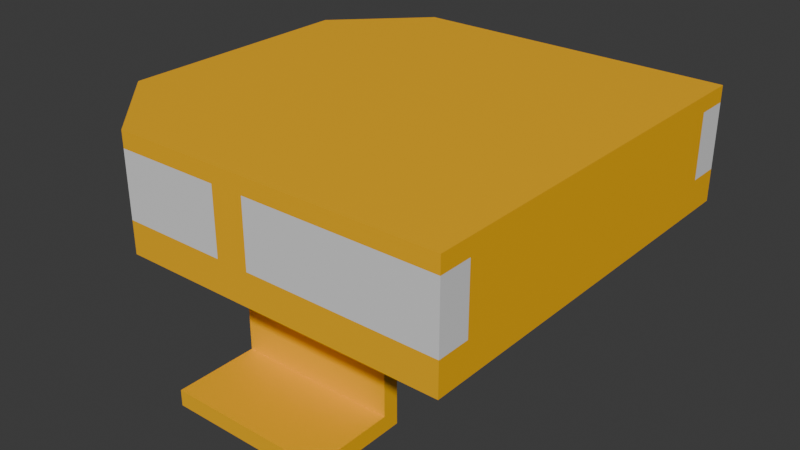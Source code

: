 # Source: beacon_light_mount.blend  (saved by Blender 4.2.67; exported with 4.5.12 LTS)
import bpy
from mathutils import Matrix  # noqa: F401  (used for matrix-valued properties, if any)

bpy.ops.wm.read_factory_settings(use_empty=True)
scene = bpy.context.scene
scene.name = 'Scene'

# ---- collections
col_collection = bpy.data.collections.new('Collection'); scene.collection.children.link(col_collection)

# ---- materials (node trees are filled in below, after node groups)
mat_material = bpy.data.materials.new('Material')
mat_material.alpha_threshold = 0.0
mat_material.roughness = 0.5
mat_material.line_color = (0.0, 0.0, 0.0, 1.0)
mat_paintable_0 = bpy.data.materials.new('paintable-0')
mat_materialglass = bpy.data.materials.new('MATERIALglass')
mat_materialadditive = bpy.data.materials.new('MATERIALadditive')
mat_light = bpy.data.materials.new('light')
mat_dark = bpy.data.materials.new('dark')

# ---- material node trees
mat_material.use_nodes = True; mat_material.node_tree.nodes.clear()
_N = mat_material.node_tree.nodes; _L = mat_material.node_tree.links
n0 = _N.new('ShaderNodeOutputMaterial'); n0.name = 'Material Output'; n0.location = (300, 300)
n1 = _N.new('ShaderNodeBsdfPrincipled'); n1.name = 'Principled BSDF'; n1.location = (10, 300)
n1.inputs[3].default_value = 1.45
_L.new(n1.outputs[0], n0.inputs[0])
n0.is_active_output = True
mat_paintable_0.use_nodes = True; mat_paintable_0.node_tree.nodes.clear()
_N = mat_paintable_0.node_tree.nodes; _L = mat_paintable_0.node_tree.links
n0 = _N.new('ShaderNodeBsdfPrincipled'); n0.name = 'プリンシプルBSDF'; n0.location = (10, 300)
n0.inputs[0].default_value = (1.0, 0.4969, 0.0, 1.0)
n1 = _N.new('ShaderNodeOutputMaterial'); n1.name = 'マテリアル出力'; n1.location = (300, 300)
_L.new(n0.outputs[0], n1.inputs[0])
n1.is_active_output = True
mat_materialglass.use_nodes = True; mat_materialglass.node_tree.nodes.clear()
_N = mat_materialglass.node_tree.nodes; _L = mat_materialglass.node_tree.links
n0 = _N.new('ShaderNodeBsdfPrincipled'); n0.name = 'プリンシプルBSDF'; n0.location = (10, 300)
n1 = _N.new('ShaderNodeOutputMaterial'); n1.name = 'マテリアル出力'; n1.location = (300, 300)
_L.new(n0.outputs[0], n1.inputs[0])
n1.is_active_output = True
mat_materialadditive.use_nodes = True; mat_materialadditive.node_tree.nodes.clear()
_N = mat_materialadditive.node_tree.nodes; _L = mat_materialadditive.node_tree.links
n0 = _N.new('ShaderNodeBsdfPrincipled'); n0.name = 'プリンシプルBSDF'; n0.location = (10, 300)
n0.inputs[0].default_value = (0.0, 0.0, 0.0, 1.0)
n1 = _N.new('ShaderNodeOutputMaterial'); n1.name = 'マテリアル出力'; n1.location = (300, 300)
_L.new(n0.outputs[0], n1.inputs[0])
n1.is_active_output = True
mat_light.use_nodes = True; mat_light.node_tree.nodes.clear()
_N = mat_light.node_tree.nodes; _L = mat_light.node_tree.links
n0 = _N.new('ShaderNodeBsdfPrincipled'); n0.name = 'プリンシプルBSDF'; n0.location = (10, 300)
n0.inputs[0].default_value = (0.7835, 0.7835, 0.7835, 1.0)
n1 = _N.new('ShaderNodeOutputMaterial'); n1.name = 'マテリアル出力'; n1.location = (300, 300)
_L.new(n0.outputs[0], n1.inputs[0])
n1.is_active_output = True
mat_dark.use_nodes = True; mat_dark.node_tree.nodes.clear()
_N = mat_dark.node_tree.nodes; _L = mat_dark.node_tree.links
n0 = _N.new('ShaderNodeBsdfPrincipled'); n0.name = 'プリンシプルBSDF'; n0.location = (10, 300)
n0.inputs[0].default_value = (0.3372, 0.3372, 0.3372, 1.0)
n1 = _N.new('ShaderNodeOutputMaterial'); n1.name = 'マテリアル出力'; n1.location = (300, 300)
_L.new(n0.outputs[0], n1.inputs[0])
n1.is_active_output = True

# ---- world
world_world = bpy.data.worlds.new('World'); scene.world = world_world
world_world.use_nodes = True; world_world.node_tree.nodes.clear()
_N = world_world.node_tree.nodes; _L = world_world.node_tree.links
n0 = _N.new('ShaderNodeOutputWorld'); n0.name = 'World Output'; n0.location = (300, 300)
n1 = _N.new('ShaderNodeBackground'); n1.name = 'Background'; n1.location = (10, 300)
n1.inputs[0].default_value = (0.05088, 0.05088, 0.05088, 1.0)
_L.new(n1.outputs[0], n0.inputs[0])
n0.is_active_output = True
world_world.color = (0.05088, 0.05088, 0.05088)
world_world.sun_shadow_jitter_overblur = 0.0

# ---- meshes
me_cube = bpy.data.meshes.new('Cube')
me_cube.from_pydata([(-0.01, -0.125, -0.02), (0.01, -0.125, -0.02), (0.01, 0.125, -0.02), (-0.01, 0.125, -0.02), (0.01, 0.125, 0.02), (-0.01, 0.125, 0.02), (-0.01, -0.125, 0.02), (0.01, -0.125, 0.02), (0.125, 0.125, -0.02), (0.125, 0.125, 0.02), (0.125, -0.125, -0.02), (0.125, -0.125, 0.02), (0.125, 0.125, 0.03), (0.125, 0.125, -0.04), (0.125, -0.125, 0.03), (0.125, -0.125, -0.04), (-0.01, 0.105, -0.02), (-0.01, 0.105, 0.02), (0.01, 0.105, 0.02), (0.125, 0.105, 0.02), (0.01, 0.105, -0.02), (0.125, 0.105, -0.02), (-0.01, -0.105, 0.02), (-0.01, -0.105, -0.02), (0.125, -0.105, 0.02), (0.125, -0.105, -0.02), (0.01, -0.105, 0.02), (0.01, -0.105, -0.02), (-0.065, 0.105, 0.02), (-0.105, 0.065, 0.02), (-0.105, 0.065, -0.02), (-0.065, 0.105, -0.02), (-0.065, -0.105, -0.02), (-0.105, -0.065, -0.02), (-0.105, -0.065, 0.02), (-0.065, -0.105, 0.02), (-0.125, 0.075, -0.04), (-0.075, 0.125, -0.04), (-0.075, 0.125, -0.02), (-0.125, 0.075, -0.02), (-0.075, 0.125, 0.03), (-0.125, 0.075, 0.03), (-0.125, 0.075, 0.02), (-0.075, 0.125, 0.02), (-0.125, -0.075, -0.02), (-0.075, -0.125, -0.02), (-0.125, -0.075, 0.03), (-0.075, -0.125, 0.03), (-0.075, -0.125, -0.04), (-0.125, -0.075, -0.04), (-0.075, -0.125, 0.02), (-0.125, -0.075, 0.02), (-0.05, 0.0625, -0.125), (-0.05, 0.125, -0.125), (-0.05, 0.125, -0.115), (0.05, 0.0625, -0.125), (0.05, 0.125, -0.125), (0.05, 0.125, -0.115), (-0.05, 0.0725, -0.115), (0.05, 0.0725, -0.115), (0.05, 0.0725, -0.04), (0.05, 0.0625, -0.04), (-0.05, 0.0625, -0.04), (-0.05, 0.0725, -0.04), (-0.05, -0.0625, -0.125), (-0.05, -0.125, -0.125), (-0.05, -0.125, -0.115), (0.05, -0.0625, -0.125), (0.05, -0.125, -0.125), (0.05, -0.125, -0.115), (-0.05, -0.0725, -0.115), (0.05, -0.0725, -0.115), (0.05, -0.0725, -0.04), (0.05, -0.0625, -0.04), (-0.05, -0.0625, -0.04), (-0.05, -0.0725, -0.04), (0.125, -0.0625, -0.04), (0.05, 0.0625, -0.04), (0.125, 0.0625, -0.04)], [(61, 77)], [(28, 29, 34, 35, 22, 6, 50, 51, 42, 43, 5, 17), (11, 7, 26, 24), (7, 1, 27, 26), (56, 57, 59, 60, 61, 55), (68, 67, 73, 72, 71, 69), (64, 65, 66, 70, 75, 74), (5, 3, 16, 17), (51, 46, 41, 42), (12, 9, 4, 2, 8, 13, 37, 38, 3, 5, 43, 40), (20, 18, 19, 21), (4, 9, 19, 18), (2, 4, 18, 20), (8, 2, 20, 21), (25, 24, 26, 27), (1, 10, 25, 27), (0, 6, 22, 23), (4, 9, 8, 2), (19, 21, 8, 9), (24, 11, 10, 25), (11, 7, 1, 10), (23, 22, 35, 32), (28, 31, 30, 29), (31, 28, 17, 16), (32, 35, 34, 33), (34, 29, 30, 33), (38, 37, 36, 39), (40, 43, 42, 41), (14, 47, 50, 6, 0, 45, 48, 15, 10, 1, 7, 11), (48, 45, 44, 49), (50, 47, 46, 51), (49, 44, 39, 36), (12, 40, 41, 46, 47, 14), (0, 23, 32, 33, 30, 31, 16, 3, 38, 39, 44, 45), (65, 64, 67, 68), (5, 3, 38, 43), (38, 39, 42, 43), (51, 42, 39, 44), (44, 45, 50, 51), (50, 45, 0, 6), (53, 54, 57, 56), (55, 61, 62, 52), (57, 54, 58, 59), (59, 58, 63, 60), (24, 25, 10, 15, 76, 78, 13, 8, 21, 19, 9, 12, 14, 11), (65, 68, 69, 66), (53, 56, 55, 52), (67, 64, 74, 73), (69, 71, 70, 66), (71, 72, 75, 70), (52, 62, 63, 58, 54, 53), (37, 63, 62, 36), (36, 62, 74, 49), (48, 49, 74, 75), (15, 48, 75, 72), (62, 61, 73, 74), (13, 60, 63, 37), (73, 76, 15, 72), (61, 78, 76, 73), (13, 78, 77, 60)])
me_cube.polygons.foreach_set('material_index', [5, 5, 5, 1, 1, 1, 5, 1, 1, 5, 5, 5, 5, 5, 5, 5, 2, 2, 2, 2, 5, 5, 5, 5, 5, 1, 1, 1, 1, 1, 1, 1, 5, 1, 2, 2, 2, 2, 2, 1, 1, 1, 1, 1, 1, 1, 1, 1, 1, 1, 1, 1, 1, 1, 1, 1, 1, 1, 1])
_uv = me_cube.uv_layers.new(name='UVMap')
_uv.uv.foreach_set('vector', [0.7917, 0.5435, 0.7917, 0.5145, 0.5417, 0.5652, 0.5417, 0.2065, 0.5417, 0.1667, 0.5417, 0.1667, 0.5417, 0.2138, 0.5417, 0.546, 0.7917, 0.5, 0.7917, 0.5362, 0.7917, 0.5833, 0.7917, 0.5833, 0.5417, 0.0, 0.5417, 0.08333, 0.5417, 0.08333, 0.5417, 0.0, 0.5417, 0.08333, 0.4583, 0.08333, 0.4583, 0.08333, 0.5417, 0.08333, 0.375, 0.5, 0.625, 0.5, 0.625, 0.625, 0.625, 0.625, 0.625, 0.75, 0.375, 0.75, 0.375, 0.5, 0.375, 0.75, 0.625, 0.75, 0.625, 0.625, 0.625, 0.625, 0.625, 0.5, 0.375, 0.0, 0.375, 0.25, 0.625, 0.25, 0.625, 0.125, 0.625, 0.125, 0.625, 0.0, 0.7917, 0.5833, 0.7083, 0.5833, 0.7083, 0.5833, 0.7917, 0.5833, 0.5417, 0.546, 0.625, 0.55, 0.625, 0.7, 0.5417, 0.684, 0.875, 0.75, 0.7917, 0.75, 0.7917, 0.6667, 0.7083, 0.6667, 0.7083, 0.75, 0.625, 0.75, 0.625, 0.5362, 0.7083, 0.5362, 0.7083, 0.5833, 0.7917, 0.5833, 0.7917, 0.5362, 0.875, 0.5362, 0.7083, 0.6667, 0.7917, 0.6667, 0.7917, 0.75, 0.7083, 0.75, 0.7917, 0.6667, 0.7917, 0.75, 0.7917, 0.75, 0.7917, 0.6667, 0.7083, 0.6667, 0.7917, 0.6667, 0.7917, 0.6667, 0.7083, 0.6667, 0.7083, 0.75, 0.7083, 0.6667, 0.7083, 0.6667, 0.7083, 0.75, 0.4583, 0.0, 0.5417, 0.0, 0.5417, 0.08333, 0.4583, 0.08333, 0.4583, 0.08333, 0.4583, 0.0, 0.4583, 0.0, 0.4583, 0.08333, 0.4583, 0.1667, 0.5417, 0.1667, 0.5417, 0.1667, 0.4583, 0.1667, 0.0, 0.0, 0.0, 0.0, 0.0, 0.0, 0.0, 0.0, 0.0, 0.0, 0.0, 0.0, 0.0, 0.0, 0.0, 0.0, 0.0, 0.0, 0.0, 0.0, 0.0, 0.0, 0.0, 0.0, 0.0, 0.0, 0.0, 0.0, 0.0, 0.0, 0.0, 0.0, 0.4583, 0.1667, 0.5417, 0.1667, 0.5417, 0.2065, 0.4583, 0.2065, 0.7917, 0.5435, 0.7083, 0.5435, 0.7083, 0.5145, 0.7917, 0.5145, 0.7083, 0.5435, 0.7917, 0.5435, 0.7917, 0.5833, 0.7083, 0.5833, 0.4583, 0.2065, 0.5417, 0.2065, 0.5417, 0.2355, 0.4583, 0.2355, 0.5417, 0.5652, 0.5417, 0.7065, 0.4583, 0.6862, 0.4583, 0.5438, 0.7083, 0.5362, 0.625, 0.5362, 0.625, 0.5, 0.7083, 0.5, 0.875, 0.5362, 0.7917, 0.5362, 0.7917, 0.5, 0.875, 0.5, 0.625, 0.0, 0.625, 0.2138, 0.5417, 0.2138, 0.5417, 0.1667, 0.4583, 0.1667, 0.4583, 0.2138, 0.375, 0.2138, 0.375, 0.0, 0.4583, 0.0, 0.4583, 0.08333, 0.5417, 0.08333, 0.5417, 0.0, 0.375, 0.2138, 0.4583, 0.2138, 0.4583, 0.25, 0.375, 0.25, 0.5417, 0.2138, 0.625, 0.2138, 0.625, 0.25, 0.5417, 0.25, 0.375, 0.55, 0.4583, 0.566, 0.4583, 0.704, 0.375, 0.7, 0.125, 0.5, 0.3388, 0.5, 0.375, 0.55, 0.375, 0.7, 0.3388, 0.75, 0.125, 0.75, 0.4583, 0.1667, 0.4583, 0.1667, 0.4583, 0.2065, 0.4583, 0.5438, 0.7083, 0.5145, 0.7083, 0.5435, 0.7083, 0.5833, 0.7083, 0.5833, 0.7083, 0.5362, 0.7083, 0.5, 0.4583, 0.25, 0.4583, 0.2138, 0.125, 0.5, 0.125, 0.75, 0.375, 0.75, 0.375, 0.5, 0.0, 0.0, 0.0, 0.0, 0.0, 0.0, 0.0, 0.0, 0.0, 0.0, 0.0, 0.0, 0.0, 0.0, 0.0, 0.0, 0.0, 0.0, 0.0, 0.0, 0.0, 0.0, 0.0, 0.0, 0.0, 0.0, 0.0, 0.0, 0.0, 0.0, 0.0, 0.0, 0.0, 0.0, 0.0, 0.0, 0.0, 0.0, 0.0, 0.0, 0.375, 0.25, 0.625, 0.25, 0.625, 0.5, 0.375, 0.5, 0.375, 0.75, 0.625, 0.75, 0.625, 1.0, 0.375, 1.0, 0.625, 0.5, 0.875, 0.5, 0.875, 0.625, 0.625, 0.625, 0.625, 0.625, 0.875, 0.625, 0.875, 0.625, 0.625, 0.625, 0.5417, 0.5, 0.4583, 0.48, 0.4583, 0.5, 0.375, 0.5, 0.375, 0.4375, 0.375, 0.3125, 0.375, 0.25, 0.4583, 0.25, 0.4583, 0.25, 0.5417, 0.27, 0.5417, 0.25, 0.625, 0.25, 0.625, 0.5, 0.5417, 0.5, 0.375, 0.25, 0.375, 0.5, 0.625, 0.5, 0.625, 0.25, 0.125, 0.5, 0.375, 0.5, 0.375, 0.75, 0.125, 0.75, 0.375, 0.75, 0.375, 1.0, 0.625, 1.0, 0.625, 0.75, 0.625, 0.5, 0.625, 0.625, 0.875, 0.625, 0.875, 0.5, 0.625, 0.625, 0.625, 0.625, 0.875, 0.625, 0.875, 0.625, 0.375, 0.0, 0.625, 0.0, 0.625, 0.125, 0.625, 0.125, 0.625, 0.25, 0.375, 0.25, 0.625, 0.5362, 0.625, 0.125, 0.625, 0.0, 0.625, 0.5, 0.625, 0.5, 0.625, 0.0, 0.0, 0.0, 0.375, 0.55, 0.375, 0.2138, 0.375, 0.55, 0.625, 0.0, 0.625, 0.125, 0.375, 0.0, 0.375, 0.2138, 0.875, 0.625, 0.625, 0.625, 0.625, 0.0, 0.625, 0.75, 0.625, 0.75, 0.0, 0.0, 0.625, 0.75, 0.625, 0.625, 0.875, 0.625, 0.625, 0.5362, 0.625, 0.75, 0.375, 0.4375, 0.375, 0.5, 0.625, 0.625, 0.625, 0.75, 0.375, 0.3125, 0.375, 0.4375, 0.625, 0.75, 0.375, 0.25, 0.375, 0.3125, 0.0, 0.0, 0.625, 0.625])
me_cube.materials.append(mat_material)
me_cube.materials.append(mat_paintable_0)
me_cube.materials.append(mat_materialglass)
me_cube.materials.append(mat_materialadditive)
me_cube.materials.append(mat_light)
me_cube.materials.append(mat_dark)
me_cube.use_mirror_vertex_groups = False
me_cube.update()

# ---- objects
ob_cube = bpy.data.objects.new('Cube', me_cube)

# ---- transforms, parenting, visibility, modifiers, constraints
ob_cube.location = (0.0, 0.0, 0.0)
ob_cube.lock_rotations_4d = False
ob_cube.empty_display_type = 'ARROWS'
ob_cube.lineart.crease_threshold = 0.0

# ---- collection membership
col_collection.objects.link(ob_cube)

# ---- scene / render settings (as saved in the file)
scene.frame_start = 1; scene.frame_end = 250; scene.frame_set(16)
scene.render.engine = 'BLENDER_EEVEE_NEXT'
bpy.context.view_layer.update()

# ---- added for rendering (the .blend has no active camera and no usable light): camera, sun
cam_auto = bpy.data.cameras.new('AutoCamera')
cam_auto.lens = 50.0
cam_auto.sensor_width = 36.0
cam_auto.clip_end = 1000.0
ob_auto_camera = bpy.data.objects.new('AutoCamera', cam_auto)
scene.collection.objects.link(ob_auto_camera)
ob_auto_camera.location = (0.357171, -0.428606, 0.238237)
ob_auto_camera.rotation_euler = (1.09748, -7.21219e-08, 0.694738)
scene.camera = ob_auto_camera
light_auto_sun = bpy.data.lights.new('AutoSun', 'SUN')
light_auto_sun.energy = 3.0
light_auto_sun.angle = 0.0523599
ob_auto_sun = bpy.data.objects.new('AutoSun', light_auto_sun)
scene.collection.objects.link(ob_auto_sun)
ob_auto_sun.rotation_euler = (0.872665, 0.174533, 0.523599)
bpy.context.view_layer.update()
